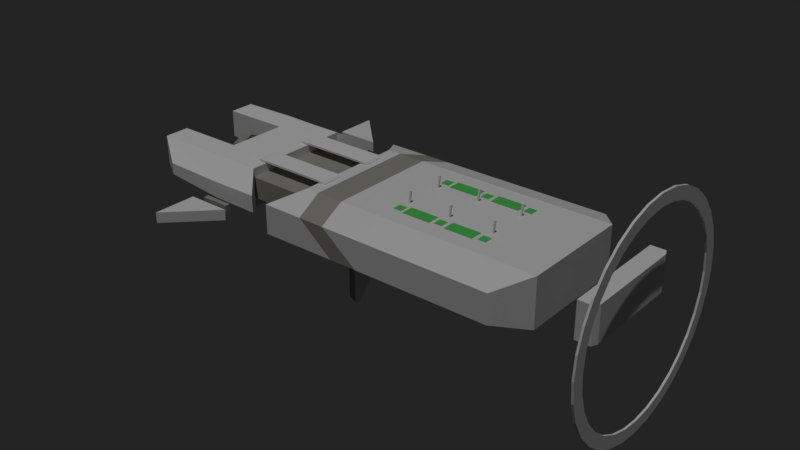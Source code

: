 # Source: ship_02.blend  (saved by Blender 2.80.75; exported with 4.5.12 LTS)
import bpy
from mathutils import Matrix  # noqa: F401  (used for matrix-valued properties, if any)

bpy.ops.wm.read_factory_settings(use_empty=True)
scene = bpy.context.scene
scene.name = 'Scene'

# ---- collections
col_collection_1 = bpy.data.collections.new('Collection 1'); scene.collection.children.link(col_collection_1)

# ---- materials (node trees are filled in below, after node groups)
mat_grass = bpy.data.materials.new('Grass')
mat_material_003 = bpy.data.materials.new('Material.003')
mat_material = bpy.data.materials.new('Material')
mat_material.alpha_threshold = 0.0
mat_material.roughness = 0.5
mat_material.line_color = (0.0, 0.0, 0.0, 1.0)
mat_material_001 = bpy.data.materials.new('Material.001')

# ---- material node trees
mat_grass.use_nodes = True; mat_grass.node_tree.nodes.clear()
_N = mat_grass.node_tree.nodes; _L = mat_grass.node_tree.links
n0 = _N.new('ShaderNodeOutputMaterial'); n0.name = 'Material Output'; n0.location = (300, 300)
n1 = _N.new('ShaderNodeBsdfPrincipled'); n1.name = 'Principled BSDF'; n1.location = (10, 300)
n1.distribution = 'GGX'
n1.subsurface_method = 'BURLEY'
n1.inputs[0].default_value = (0.09551, 0.5815, 0.1157, 1.0)
n1.inputs[3].default_value = 1.45
n1.inputs[27].default_value = (0.0, 0.0, 0.0, 1.0)
n1.inputs[28].default_value = 1.0
_L.new(n1.outputs[0], n0.inputs[0])
n0.is_active_output = True
mat_material_003.use_nodes = True; mat_material_003.node_tree.nodes.clear()
_N = mat_material_003.node_tree.nodes; _L = mat_material_003.node_tree.links
n0 = _N.new('ShaderNodeOutputMaterial'); n0.name = 'Material Output'; n0.location = (300, 300)
n1 = _N.new('ShaderNodeBsdfPrincipled'); n1.name = 'Principled BSDF'; n1.location = (10, 300)
n1.distribution = 'GGX'
n1.subsurface_method = 'BURLEY'
n1.inputs[0].default_value = (0.3506, 0.3361, 0.295, 1.0)
n1.inputs[3].default_value = 1.45
n1.inputs[27].default_value = (0.0, 0.0, 0.0, 1.0)
n1.inputs[28].default_value = 1.0
_L.new(n1.outputs[0], n0.inputs[0])
n0.is_active_output = True
mat_material_001.use_nodes = True; mat_material_001.node_tree.nodes.clear()
_N = mat_material_001.node_tree.nodes; _L = mat_material_001.node_tree.links
n0 = _N.new('ShaderNodeOutputMaterial'); n0.name = 'Material Output'; n0.location = (300, 300)
n1 = _N.new('ShaderNodeBsdfPrincipled'); n1.name = 'Principled BSDF'; n1.location = (10, 300)
n1.distribution = 'GGX'
n1.subsurface_method = 'BURLEY'
n1.inputs[3].default_value = 1.45
n1.inputs[27].default_value = (0.0, 0.0, 0.0, 1.0)
n1.inputs[28].default_value = 1.0
_L.new(n1.outputs[0], n0.inputs[0])
n0.is_active_output = True

# ---- world
world_world = bpy.data.worlds.new('World'); scene.world = world_world
world_world.color = (0.01739, 0.01739, 0.01739)
world_world.use_sun_shadow = False
world_world.sun_shadow_jitter_overblur = 0.0
world_world.cycles.sampling_method = 'MANUAL'

# ---- lights
light_sun = bpy.data.lights.new('Sun', 'SUN')
light_sun.transmission_factor = 0.0
light_sun.energy = 1.0
light_sun.shadow_soft_size = 0.125

# ---- meshes
me_cube = bpy.data.meshes.new('Cube')
me_cube.from_pydata([(1.141, 0.6891, 0.1618), (0.9808, 0.6891, 0.1645), (1.141, -0.6891, 0.1618), (0.9808, -0.6891, 0.1645), (0.9738, -0.6891, -0.4906), (1.134, -0.6891, -0.4958), (0.9738, 0.6891, -0.4906), (1.134, 0.6891, -0.4958), (1.065, 0.6891, 0.3649), (1.065, -0.6891, 0.3649), (-1.989, 0.6891, 0.3897), (-1.989, -0.6891, 0.3897), (-2.147, 0.6891, 0.1758), (-1.987, 0.6891, 0.1742), (-2.147, -0.6891, 0.1758), (-1.987, -0.6891, 0.1742), (-2.149, 0.6891, -0.4182), (-1.989, 0.6891, -0.4214), (-2.149, -0.6891, -0.4182), (-1.989, -0.6891, -0.4214)], [], [(7, 5, 2, 0), (2, 3, 9), (6, 4, 5, 7), (4, 6, 1, 3), (6, 7, 0, 1), (5, 4, 3, 2), (3, 1, 13, 15), (1, 0, 8), (0, 2, 9, 8), (13, 10, 12), (1, 8, 10, 13), (8, 9, 11, 10), (9, 3, 15, 11), (14, 15, 19, 18), (10, 11, 14, 12), (11, 15, 14), (17, 16, 18, 19), (15, 13, 17, 19), (13, 12, 16, 17), (12, 14, 18, 16)])
_uv = me_cube.uv_layers.new(name='UVMap')
_uv.uv.foreach_set('vector', [0.625, 0.5, 0.625, 0.75, 0.625, 0.75, 0.625, 0.5, 0.625, 0.75, 0.375, 0.75, 0.625, 0.75, 0.375, 0.5, 0.375, 0.75, 0.625, 0.75, 0.625, 0.5, 0.375, 0.75, 0.375, 0.5, 0.375, 0.5, 0.375, 0.75, 0.375, 0.5, 0.625, 0.5, 0.625, 0.5, 0.375, 0.5, 0.625, 0.75, 0.375, 0.75, 0.375, 0.75, 0.625, 0.75, 0.375, 0.75, 0.375, 0.5, 0.375, 0.5, 0.375, 0.75, 0.375, 0.5, 0.625, 0.5, 0.625, 0.5, 0.625, 0.5, 0.625, 0.75, 0.625, 0.75, 0.625, 0.5, 0.375, 0.5, 0.625, 0.5, 0.625, 0.5, 0.375, 0.5, 0.625, 0.5, 0.625, 0.5, 0.375, 0.5, 0.625, 0.5, 0.625, 0.75, 0.625, 0.75, 0.625, 0.5, 0.625, 0.75, 0.375, 0.75, 0.375, 0.75, 0.625, 0.75, 0.625, 0.75, 0.375, 0.75, 0.375, 0.75, 0.625, 0.75, 0.625, 0.5, 0.625, 0.75, 0.625, 0.75, 0.625, 0.5, 0.625, 0.75, 0.375, 0.75, 0.625, 0.75, 0.375, 0.5, 0.625, 0.5, 0.625, 0.75, 0.375, 0.75, 0.375, 0.75, 0.375, 0.5, 0.375, 0.5, 0.375, 0.75, 0.375, 0.5, 0.625, 0.5, 0.625, 0.5, 0.375, 0.5, 0.625, 0.5, 0.625, 0.75, 0.625, 0.75, 0.625, 0.5])
me_cube.use_remesh_preserve_volume = False
me_cube.use_remesh_preserve_attributes = False
me_cube.use_mirror_vertex_groups = False
me_cube.update()
me_cube_006 = bpy.data.meshes.new('Cube.006')
me_cube_006.from_pydata([(1.141, 0.6891, 0.1618), (0.9808, 0.6891, 0.1645), (1.141, -0.6891, 0.1618), (0.9808, -0.6891, 0.1645), (0.9738, -0.6891, -0.4906), (1.134, -0.6891, -0.4958), (0.9738, 0.6891, -0.4906), (1.134, 0.6891, -0.4958), (1.065, 0.6891, 0.3649), (1.065, -0.6891, 0.3649), (-1.989, 0.6891, 0.3897), (-1.989, -0.6891, 0.3897), (-2.147, 0.6891, 0.1758), (-1.987, 0.6891, 0.1742), (-2.147, -0.6891, 0.1758), (-1.987, -0.6891, 0.1742), (-2.149, 0.6891, -0.4182), (-1.989, 0.6891, -0.4214), (-2.149, -0.6891, -0.4182), (-1.989, -0.6891, -0.4214)], [], [(7, 5, 2, 0), (2, 3, 9), (6, 4, 5, 7), (4, 6, 1, 3), (6, 7, 0, 1), (5, 4, 3, 2), (3, 1, 13, 15), (1, 0, 8), (0, 2, 9, 8), (13, 10, 12), (1, 8, 10, 13), (8, 9, 11, 10), (9, 3, 15, 11), (14, 15, 19, 18), (10, 11, 14, 12), (11, 15, 14), (17, 16, 18, 19), (15, 13, 17, 19), (13, 12, 16, 17), (12, 14, 18, 16)])
_uv = me_cube_006.uv_layers.new(name='UVMap')
_uv.uv.foreach_set('vector', [0.625, 0.5, 0.625, 0.75, 0.625, 0.75, 0.625, 0.5, 0.625, 0.75, 0.375, 0.75, 0.625, 0.75, 0.375, 0.5, 0.375, 0.75, 0.625, 0.75, 0.625, 0.5, 0.375, 0.75, 0.375, 0.5, 0.375, 0.5, 0.375, 0.75, 0.375, 0.5, 0.625, 0.5, 0.625, 0.5, 0.375, 0.5, 0.625, 0.75, 0.375, 0.75, 0.375, 0.75, 0.625, 0.75, 0.375, 0.75, 0.375, 0.5, 0.375, 0.5, 0.375, 0.75, 0.375, 0.5, 0.625, 0.5, 0.625, 0.5, 0.625, 0.5, 0.625, 0.75, 0.625, 0.75, 0.625, 0.5, 0.375, 0.5, 0.625, 0.5, 0.625, 0.5, 0.375, 0.5, 0.625, 0.5, 0.625, 0.5, 0.375, 0.5, 0.625, 0.5, 0.625, 0.75, 0.625, 0.75, 0.625, 0.5, 0.625, 0.75, 0.375, 0.75, 0.375, 0.75, 0.625, 0.75, 0.625, 0.75, 0.375, 0.75, 0.375, 0.75, 0.625, 0.75, 0.625, 0.5, 0.625, 0.75, 0.625, 0.75, 0.625, 0.5, 0.625, 0.75, 0.375, 0.75, 0.625, 0.75, 0.375, 0.5, 0.625, 0.5, 0.625, 0.75, 0.375, 0.75, 0.375, 0.75, 0.375, 0.5, 0.375, 0.5, 0.375, 0.75, 0.375, 0.5, 0.625, 0.5, 0.625, 0.5, 0.375, 0.5, 0.625, 0.5, 0.625, 0.75, 0.625, 0.75, 0.625, 0.5])
me_cube_006.use_remesh_preserve_volume = False
me_cube_006.use_remesh_preserve_attributes = False
me_cube_006.use_mirror_vertex_groups = False
me_cube_006.update()
me_cube_008 = bpy.data.meshes.new('Cube.008')
me_cube_008.from_pydata([(-1.0, -1.0, -1.0), (-1.0, -1.0, 1.0), (-1.0, 1.0, -1.0), (-1.0, 1.0, 1.0), (1.0, -1.0, -1.0), (1.0, -1.0, 1.0), (1.0, 1.0, -1.0), (1.0, 1.0, 1.0)], [], [(0, 1, 3, 2), (2, 3, 7, 6), (6, 7, 5, 4), (4, 5, 1, 0), (2, 6, 4, 0), (7, 3, 1, 5)])
_uv = me_cube_008.uv_layers.new(name='UVMap')
_uv.uv.foreach_set('vector', [0.375, 0.0, 0.625, 0.0, 0.625, 0.25, 0.375, 0.25, 0.375, 0.25, 0.625, 0.25, 0.625, 0.5, 0.375, 0.5, 0.375, 0.5, 0.625, 0.5, 0.625, 0.75, 0.375, 0.75, 0.375, 0.75, 0.625, 0.75, 0.625, 1.0, 0.375, 1.0, 0.125, 0.5, 0.375, 0.5, 0.375, 0.75, 0.125, 0.75, 0.625, 0.5, 0.875, 0.5, 0.875, 0.75, 0.625, 0.75])
me_cube_008.materials.append(mat_grass)
me_cube_008.use_remesh_preserve_volume = False
me_cube_008.use_remesh_preserve_attributes = False
me_cube_008.use_mirror_vertex_groups = False
me_cube_008.update()
me_cube_010 = bpy.data.meshes.new('Cube.010')
me_cube_010.from_pydata([(-1.0, -1.0, -1.0), (-1.0, -1.0, 1.0), (-1.0, 1.0, -1.0), (-1.0, 1.0, 1.0), (1.0, -1.0, -1.0), (1.0, -1.0, 1.0), (1.0, 1.0, -1.0), (1.0, 1.0, 1.0)], [], [(0, 1, 3, 2), (2, 3, 7, 6), (6, 7, 5, 4), (4, 5, 1, 0), (2, 6, 4, 0), (7, 3, 1, 5)])
_uv = me_cube_010.uv_layers.new(name='UVMap')
_uv.uv.foreach_set('vector', [0.375, 0.0, 0.625, 0.0, 0.625, 0.25, 0.375, 0.25, 0.375, 0.25, 0.625, 0.25, 0.625, 0.5, 0.375, 0.5, 0.375, 0.5, 0.625, 0.5, 0.625, 0.75, 0.375, 0.75, 0.375, 0.75, 0.625, 0.75, 0.625, 1.0, 0.375, 1.0, 0.125, 0.5, 0.375, 0.5, 0.375, 0.75, 0.125, 0.75, 0.625, 0.5, 0.875, 0.5, 0.875, 0.75, 0.625, 0.75])
me_cube_010.materials.append(mat_grass)
me_cube_010.use_remesh_preserve_volume = False
me_cube_010.use_remesh_preserve_attributes = False
me_cube_010.use_mirror_vertex_groups = False
me_cube_010.update()
me_cube_012 = bpy.data.meshes.new('Cube.012')
me_cube_012.from_pydata([(-1.0, -1.0, -1.0), (-1.0, -1.0, 1.0), (-1.0, 1.0, -1.0), (-1.0, 1.0, 1.0), (1.0, -1.0, -1.0), (1.0, -1.0, 1.0), (1.0, 1.0, -1.0), (1.0, 1.0, 1.0)], [], [(0, 1, 3, 2), (2, 3, 7, 6), (6, 7, 5, 4), (4, 5, 1, 0), (2, 6, 4, 0), (7, 3, 1, 5)])
_uv = me_cube_012.uv_layers.new(name='UVMap')
_uv.uv.foreach_set('vector', [0.375, 0.0, 0.625, 0.0, 0.625, 0.25, 0.375, 0.25, 0.375, 0.25, 0.625, 0.25, 0.625, 0.5, 0.375, 0.5, 0.375, 0.5, 0.625, 0.5, 0.625, 0.75, 0.375, 0.75, 0.375, 0.75, 0.625, 0.75, 0.625, 1.0, 0.375, 1.0, 0.125, 0.5, 0.375, 0.5, 0.375, 0.75, 0.125, 0.75, 0.625, 0.5, 0.875, 0.5, 0.875, 0.75, 0.625, 0.75])
me_cube_012.materials.append(mat_grass)
me_cube_012.use_remesh_preserve_volume = False
me_cube_012.use_remesh_preserve_attributes = False
me_cube_012.use_mirror_vertex_groups = False
me_cube_012.update()
me_cube_013 = bpy.data.meshes.new('Cube.013')
me_cube_013.from_pydata([(-1.0, -1.0, -1.0), (-1.0, -1.0, 1.0), (-1.0, 1.0, -1.0), (-1.0, 1.0, 1.0), (1.0, -1.0, -1.0), (1.0, -1.0, 1.0), (1.0, 1.0, -1.0), (1.0, 1.0, 1.0)], [], [(0, 1, 3, 2), (2, 3, 7, 6), (6, 7, 5, 4), (4, 5, 1, 0), (2, 6, 4, 0), (7, 3, 1, 5)])
_uv = me_cube_013.uv_layers.new(name='UVMap')
_uv.uv.foreach_set('vector', [0.375, 0.0, 0.625, 0.0, 0.625, 0.25, 0.375, 0.25, 0.375, 0.25, 0.625, 0.25, 0.625, 0.5, 0.375, 0.5, 0.375, 0.5, 0.625, 0.5, 0.625, 0.75, 0.375, 0.75, 0.375, 0.75, 0.625, 0.75, 0.625, 1.0, 0.375, 1.0, 0.125, 0.5, 0.375, 0.5, 0.375, 0.75, 0.125, 0.75, 0.625, 0.5, 0.875, 0.5, 0.875, 0.75, 0.625, 0.75])
me_cube_013.materials.append(mat_grass)
me_cube_013.use_remesh_preserve_volume = False
me_cube_013.use_remesh_preserve_attributes = False
me_cube_013.use_mirror_vertex_groups = False
me_cube_013.update()
me_cube_014 = bpy.data.meshes.new('Cube.014')
me_cube_014.from_pydata([(-1.0, -1.0, -1.0), (-1.0, -1.0, 1.0), (-1.0, 1.0, -1.0), (-1.0, 1.0, 1.0), (1.0, -1.0, -1.0), (1.0, -1.0, 1.0), (1.0, 1.0, -1.0), (1.0, 1.0, 1.0)], [], [(0, 1, 3, 2), (2, 3, 7, 6), (6, 7, 5, 4), (4, 5, 1, 0), (2, 6, 4, 0), (7, 3, 1, 5)])
_uv = me_cube_014.uv_layers.new(name='UVMap')
_uv.uv.foreach_set('vector', [0.375, 0.0, 0.625, 0.0, 0.625, 0.25, 0.375, 0.25, 0.375, 0.25, 0.625, 0.25, 0.625, 0.5, 0.375, 0.5, 0.375, 0.5, 0.625, 0.5, 0.625, 0.75, 0.375, 0.75, 0.375, 0.75, 0.625, 0.75, 0.625, 1.0, 0.375, 1.0, 0.125, 0.5, 0.375, 0.5, 0.375, 0.75, 0.125, 0.75, 0.625, 0.5, 0.875, 0.5, 0.875, 0.75, 0.625, 0.75])
me_cube_014.materials.append(mat_grass)
me_cube_014.use_remesh_preserve_volume = False
me_cube_014.use_remesh_preserve_attributes = False
me_cube_014.use_mirror_vertex_groups = False
me_cube_014.update()
me_cube_015 = bpy.data.meshes.new('Cube.015')
me_cube_015.from_pydata([(-1.0, -1.0, -1.0), (0.8592, -1.153, 0.9671), (-1.0, 1.0, -1.0), (0.8592, 1.153, 0.9671), (1.0, -1.0, -1.0), (3.51, -1.153, 0.9591), (1.0, 1.0, -1.0), (3.51, 1.153, 0.9591), (0.7565, -1.139, 0.7902), (0.7565, 1.139, 0.7902), (3.376, 1.139, 0.7823), (3.376, -1.139, 0.7823)], [], [(8, 1, 3, 9), (9, 3, 7, 10), (10, 7, 5, 11), (11, 5, 1, 8), (2, 6, 4, 0), (7, 3, 1, 5), (4, 11, 8, 0), (6, 10, 11, 4), (2, 9, 10, 6), (0, 8, 9, 2)])
_uv = me_cube_015.uv_layers.new(name='UVMap')
_uv.uv.foreach_set('vector', [0.5, 0.0, 0.625, 0.0, 0.625, 0.25, 0.5, 0.25, 0.5, 0.25, 0.625, 0.25, 0.625, 0.5, 0.5, 0.5, 0.5, 0.5, 0.625, 0.5, 0.625, 0.75, 0.5, 0.75, 0.5, 0.75, 0.625, 0.75, 0.625, 1.0, 0.5, 1.0, 0.125, 0.5, 0.375, 0.5, 0.375, 0.75, 0.125, 0.75, 0.625, 0.5, 0.875, 0.5, 0.875, 0.75, 0.625, 0.75, 0.375, 0.75, 0.5, 0.75, 0.5, 1.0, 0.375, 1.0, 0.375, 0.5, 0.5, 0.5, 0.5, 0.75, 0.375, 0.75, 0.375, 0.25, 0.5, 0.25, 0.5, 0.5, 0.375, 0.5, 0.375, 0.0, 0.5, 0.0, 0.5, 0.25, 0.375, 0.25])
me_cube_015.use_remesh_preserve_volume = False
me_cube_015.use_remesh_preserve_attributes = False
me_cube_015.use_mirror_vertex_groups = False
me_cube_015.update()
me_cube_016 = bpy.data.meshes.new('Cube.016')
me_cube_016.from_pydata([(-1.0, -1.0, -1.0), (0.8592, -1.153, 0.9671), (-1.0, 1.0, -1.0), (0.8592, 1.153, 0.9671), (1.0, -1.0, -1.0), (3.51, -1.153, 0.9591), (1.0, 1.0, -1.0), (3.51, 1.153, 0.9591), (0.7565, -1.139, 0.7902), (0.7565, 1.139, 0.7902), (3.376, 1.139, 0.7823), (3.376, -1.139, 0.7823), (-1.0, 59.56, -1.0), (0.8592, 59.72, 0.9671), (-1.0, 57.56, -1.0), (0.8592, 57.41, 0.9671), (1.0, 59.56, -1.0), (3.51, 59.72, 0.9591), (1.0, 57.56, -1.0), (3.51, 57.41, 0.9591), (0.7565, 59.7, 0.7902), (0.7565, 57.42, 0.7902), (3.376, 57.42, 0.7823), (3.376, 59.7, 0.7823)], [], [(8, 1, 3, 9), (9, 3, 7, 10), (10, 7, 5, 11), (11, 5, 1, 8), (2, 6, 4, 0), (7, 3, 1, 5), (4, 11, 8, 0), (6, 10, 11, 4), (2, 9, 10, 6), (0, 8, 9, 2), (20, 21, 15, 13), (21, 22, 19, 15), (22, 23, 17, 19), (23, 20, 13, 17), (14, 12, 16, 18), (19, 17, 13, 15), (16, 12, 20, 23), (18, 16, 23, 22), (14, 18, 22, 21), (12, 14, 21, 20)])
_uv = me_cube_016.uv_layers.new(name='UVMap')
_uv.uv.foreach_set('vector', [0.5, 0.0, 0.625, 0.0, 0.625, 0.25, 0.5, 0.25, 0.5, 0.25, 0.625, 0.25, 0.625, 0.5, 0.5, 0.5, 0.5, 0.5, 0.625, 0.5, 0.625, 0.75, 0.5, 0.75, 0.5, 0.75, 0.625, 0.75, 0.625, 1.0, 0.5, 1.0, 0.125, 0.5, 0.375, 0.5, 0.375, 0.75, 0.125, 0.75, 0.625, 0.5, 0.875, 0.5, 0.875, 0.75, 0.625, 0.75, 0.375, 0.75, 0.5, 0.75, 0.5, 1.0, 0.375, 1.0, 0.375, 0.5, 0.5, 0.5, 0.5, 0.75, 0.375, 0.75, 0.375, 0.25, 0.5, 0.25, 0.5, 0.5, 0.375, 0.5, 0.375, 0.0, 0.5, 0.0, 0.5, 0.25, 0.375, 0.25, 0.5, 0.0, 0.5, 0.25, 0.625, 0.25, 0.625, 0.0, 0.5, 0.25, 0.5, 0.5, 0.625, 0.5, 0.625, 0.25, 0.5, 0.5, 0.5, 0.75, 0.625, 0.75, 0.625, 0.5, 0.5, 0.75, 0.5, 1.0, 0.625, 1.0, 0.625, 0.75, 0.125, 0.5, 0.125, 0.75, 0.375, 0.75, 0.375, 0.5, 0.625, 0.5, 0.625, 0.75, 0.875, 0.75, 0.875, 0.5, 0.375, 0.75, 0.375, 1.0, 0.5, 1.0, 0.5, 0.75, 0.375, 0.5, 0.375, 0.75, 0.5, 0.75, 0.5, 0.5, 0.375, 0.25, 0.375, 0.5, 0.5, 0.5, 0.5, 0.25, 0.375, 0.0, 0.375, 0.25, 0.5, 0.25, 0.5, 0.0])
me_cube_016.use_remesh_preserve_volume = False
me_cube_016.use_remesh_preserve_attributes = False
me_cube_016.use_mirror_vertex_groups = False
me_cube_016.update()
me_cube_017 = bpy.data.meshes.new('Cube.017')
me_cube_017.from_pydata([(-1.0, -1.0, -1.0), (0.8592, -1.153, 0.9671), (-1.0, 1.0, -1.0), (0.8592, 1.153, 0.9671), (1.0, -1.0, -1.0), (3.51, -1.153, 0.9591), (1.0, 1.0, -1.0), (3.51, 1.153, 0.9591), (0.7565, -1.139, 0.7902), (0.7565, 1.139, 0.7902), (3.376, 1.139, 0.7823), (3.376, -1.139, 0.7823)], [], [(8, 1, 3, 9), (9, 3, 7, 10), (10, 7, 5, 11), (11, 5, 1, 8), (2, 6, 4, 0), (7, 3, 1, 5), (4, 11, 8, 0), (6, 10, 11, 4), (2, 9, 10, 6), (0, 8, 9, 2)])
_uv = me_cube_017.uv_layers.new(name='UVMap')
_uv.uv.foreach_set('vector', [0.5, 0.0, 0.625, 0.0, 0.625, 0.25, 0.5, 0.25, 0.5, 0.25, 0.625, 0.25, 0.625, 0.5, 0.5, 0.5, 0.5, 0.5, 0.625, 0.5, 0.625, 0.75, 0.5, 0.75, 0.5, 0.75, 0.625, 0.75, 0.625, 1.0, 0.5, 1.0, 0.125, 0.5, 0.375, 0.5, 0.375, 0.75, 0.125, 0.75, 0.625, 0.5, 0.875, 0.5, 0.875, 0.75, 0.625, 0.75, 0.375, 0.75, 0.5, 0.75, 0.5, 1.0, 0.375, 1.0, 0.375, 0.5, 0.5, 0.5, 0.5, 0.75, 0.375, 0.75, 0.375, 0.25, 0.5, 0.25, 0.5, 0.5, 0.375, 0.5, 0.375, 0.0, 0.5, 0.0, 0.5, 0.25, 0.375, 0.25])
me_cube_017.use_remesh_preserve_volume = False
me_cube_017.use_remesh_preserve_attributes = False
me_cube_017.use_mirror_vertex_groups = False
me_cube_017.update()
me_cube_004 = bpy.data.meshes.new('Cube.004')
me_cube_004.from_pydata([(-0.6194, -1.0, -1.0), (-0.6194, -1.0, 1.0), (-0.6194, 1.0, -1.0), (-0.6194, 1.0, 1.0), (1.0, -1.0, -1.0), (1.0, -1.0, 1.0), (1.0, 1.0, -1.0), (1.0, 1.0, 1.0)], [], [(0, 1, 3, 2), (2, 3, 7, 6), (6, 7, 5, 4), (4, 5, 1, 0), (2, 6, 4, 0), (7, 3, 1, 5)])
me_cube_004.materials.append(mat_material_003)
me_cube_004.use_remesh_preserve_volume = False
me_cube_004.use_remesh_preserve_attributes = False
me_cube_004.use_mirror_vertex_groups = False
me_cube_004.update()
me_cube_003 = bpy.data.meshes.new('Cube.003')
me_cube_003.from_pydata([(0.2157, -0.04274, -1.681), (0.2157, -0.1365, 0.003288), (0.2157, 0.04274, -1.681), (0.2157, 0.1365, 0.003288), (2.208, -0.1899, -0.1712), (2.303, -0.1899, 0.003288), (2.208, 0.1901, -0.1712), (2.303, 0.1901, 0.003288), (0.2695, 0.1365, -1.661), (0.2695, 0.1365, 0.003288), (0.2695, -0.1365, -1.661), (0.2695, -0.1365, 0.003288), (4.147, -0.2168, 0.05477), (4.147, 0.2174, 0.05477), (4.147, -0.2168, 0.1015), (4.147, 0.2174, 0.1015), (2.303, 0.2174, 0.1015), (2.303, -0.2168, 0.1015), (2.303, 0.2174, 0.05477), (2.303, -0.2168, 0.05477), (0.6637, 0.1325, 0.003288), (0.725, -0.1323, -0.4356), (0.725, 0.1325, -0.4356), (0.6637, -0.1323, 0.003288), (1.557, 0.1623, 0.003288), (1.626, -0.1621, -0.1737), (1.626, 0.1623, -0.1737), (1.557, -0.1621, 0.003288), (1.099, 0.1454, -0.2453), (1.002, -0.1436, 0.003288), (1.002, 0.1438, 0.003288), (1.099, -0.142, -0.2453), (0.1348, -0.563, 0.003288), (0.1348, 0.5623, 0.003288), (2.303, -0.6276, 0.003288), (2.303, 0.6281, 0.003288), (0.2695, 0.5623, 0.003288), (0.2695, -0.563, 0.003288), (0.6637, 0.2373, 0.003288), (0.6637, -0.2367, 0.003288), (1.557, 0.2575, 0.003288), (1.557, -0.2569, 0.003288), (1.002, -0.2569, 0.003288), (1.002, 0.2574, 0.003288), (0.1348, -0.563, 0.1015), (0.1348, 0.5623, 0.1015), (2.303, -0.6276, 0.1015), (2.303, 0.6281, 0.1015), (0.2695, 0.5623, 0.1015), (0.2695, -0.563, 0.1015), (0.6637, 0.2373, 0.1015), (0.6637, -0.2367, 0.1015), (1.557, 0.2575, 0.1015), (1.557, -0.2569, 0.1015), (1.002, -0.2569, 0.1015), (1.002, 0.2574, 0.1015), (1.909, 0.1754, 0.003288), (1.946, -0.1753, -0.1725), (1.946, 0.1754, -0.1725), (1.909, -0.1753, 0.003288), (1.909, 0.5965, 0.003288), (1.909, -0.5959, 0.003288), (1.909, 0.5965, 0.1015), (1.909, -0.5959, 0.1015), (0.3275, 0.136, -1.51), (0.3197, -0.1359, 0.003288), (0.3197, 0.136, 0.003288), (0.3275, -0.1359, -1.51), (0.3197, -0.2452, 0.003288), (0.3197, 0.2446, 0.003288), (0.3197, -0.2452, 0.1015), (0.3197, 0.2446, 0.1015), (0.2157, -0.09351, -0.4394), (0.2157, 0.09351, -0.4394), (2.259, 0.1901, -0.07667), (2.259, -0.1899, -0.07667), (0.2695, -0.1365, -0.4394), (0.2695, 0.1365, -0.4394), (1.589, -0.1621, -0.07782), (1.589, 0.1623, -0.07782), (1.046, 0.1445, -0.1106), (1.046, -0.1429, -0.1106), (1.926, -0.1753, -0.07728), (1.926, 0.1754, -0.07728), (0.3233, 0.136, -0.4392), (0.3233, -0.1359, -0.4392), (0.2157, 0.08564, -0.6562), (0.2695, -0.1365, -0.6562), (0.2695, 0.1365, -0.6562), (0.324, 0.136, -0.6561), (0.324, -0.1359, -0.6561), (0.2157, -0.08564, -0.6562), (0.6417, -0.1331, -0.6566), (0.6417, 0.1332, -0.6566), (0.6652, 0.133, -0.5912), (0.6652, -0.1329, -0.5912), (0.2157, 0.08786, -0.5911), (0.2157, -0.08786, -0.5911), (0.2695, -0.1365, -0.5911), (0.3238, 0.136, -0.591), (0.3238, -0.1359, -0.591), (0.2695, 0.1365, -0.5911), (0.6871, -0.1327, -0.5341), (0.3236, -0.1359, -0.5353), (0.2157, 0.08993, -0.5354), (0.3236, 0.136, -0.5353), (0.2695, 0.1365, -0.5354), (0.6871, 0.1328, -0.5341), (0.2695, -0.1365, -0.5354), (0.2157, -0.08993, -0.5354), (0.08796, -0.02027, -1.611), (0.08796, -0.06473, -0.2063), (0.08796, 0.02027, -1.611), (0.08796, 0.06473, -0.2063), (0.08796, -0.04435, -0.4394), (0.08796, 0.04435, -0.4394), (0.08796, 0.04062, -0.6562), (0.08796, -0.04062, -0.6562), (0.08796, 0.04167, -0.5911), (0.08796, -0.04167, -0.5911), (0.08796, 0.04266, -0.5354), (0.08796, -0.04266, -0.5354)], [], [(96, 86, 116, 118), (83, 56, 7, 74), (74, 7, 5, 75), (76, 11, 1, 72), (58, 6, 4, 57), (65, 23, 39, 68), (29, 27, 41, 42), (2, 8, 10, 0), (85, 65, 11, 76), (73, 3, 9, 77), (12, 13, 15, 14), (17, 19, 12, 14), (46, 34, 19, 17), (18, 16, 15, 13), (35, 47, 16, 18), (34, 35, 18, 19), (81, 29, 23, 21), (5, 7, 35, 34), (107, 22, 21, 102), (84, 66, 20, 22), (23, 29, 42, 39), (82, 59, 27, 78), (28, 26, 25, 31), (80, 30, 24, 79), (22, 20, 30, 80), (22, 28, 31, 21), (1, 11, 37, 32), (78, 27, 29, 81), (69, 36, 48, 71), (33, 32, 44, 45), (40, 43, 55, 52), (32, 37, 49, 44), (42, 41, 53, 54), (66, 9, 36, 69), (56, 24, 40, 60), (3, 1, 32, 33), (59, 5, 34, 61), (30, 20, 38, 43), (24, 30, 43, 40), (9, 3, 33, 36), (48, 45, 44, 49), (71, 48, 49, 70), (55, 50, 51, 54), (62, 52, 53, 63), (52, 55, 54, 53), (43, 38, 50, 55), (36, 33, 45, 48), (61, 34, 46, 63), (60, 40, 52, 62), (39, 42, 54, 51), (68, 39, 51, 70), (47, 46, 17, 16), (35, 60, 62, 47), (41, 61, 63, 53), (47, 62, 63, 46), (27, 59, 61, 41), (7, 56, 60, 35), (75, 5, 59, 82), (26, 58, 57, 25), (79, 24, 56, 83), (37, 68, 70, 49), (50, 71, 70, 51), (20, 66, 69, 38), (38, 69, 71, 50), (77, 9, 66, 84), (8, 64, 67, 10), (21, 23, 65, 85), (11, 65, 68, 37), (16, 17, 14, 15), (19, 18, 13, 12), (92, 90, 67), (106, 77, 84, 105), (26, 79, 83, 58), (4, 75, 82, 57), (25, 78, 81, 31), (22, 80, 28), (28, 80, 79, 26), (57, 82, 78, 25), (107, 105, 84, 22), (31, 81, 21), (104, 73, 77, 106), (103, 85, 76, 108), (108, 76, 72, 109), (6, 74, 75, 4), (58, 83, 74, 6), (1, 3, 113, 111), (0, 91, 117, 110), (10, 87, 91, 0), (67, 90, 87, 10), (2, 86, 88, 8), (8, 88, 89, 64), (109, 72, 114, 121), (87, 98, 97, 91), (86, 96, 101, 88), (102, 103, 100, 95), (64, 89, 93), (90, 100, 98, 87), (95, 100, 90, 92), (64, 93, 92, 67), (93, 89, 99, 94), (88, 101, 99, 89), (93, 94, 95, 92), (21, 85, 103, 102), (97, 109, 121, 119), (98, 108, 109, 97), (100, 103, 108, 98), (96, 104, 106, 101), (94, 99, 105, 107), (101, 106, 105, 99), (94, 107, 102, 95), (114, 111, 113, 115), (121, 114, 115, 120), (110, 117, 116, 112), (117, 119, 118, 116), (119, 121, 120, 118), (86, 2, 112, 116), (3, 73, 115, 113), (73, 104, 120, 115), (104, 96, 118, 120), (2, 0, 110, 112), (91, 97, 119, 117), (72, 1, 111, 114)])
me_cube_003.polygons.foreach_set('material_index', [1, 0, 0, 0, 0, 0, 0, 0, 0, 0, 0, 0, 0, 0, 0, 0, 0, 0, 1, 0, 0, 0, 0, 0, 0, 0, 0, 0, 0, 0, 0, 0, 0, 0, 0, 0, 0, 0, 0, 0, 0, 0, 0, 0, 0, 0, 0, 0, 0, 0, 0, 0, 0, 0, 0, 0, 0, 0, 0, 0, 0, 0, 0, 0, 0, 0, 0, 0, 0, 0, 0, 1, 0, 0, 0, 0, 0, 0, 1, 0, 1, 1, 1, 0, 0, 1, 1, 0, 0, 0, 0, 1, 1, 1, 0, 0, 1, 1, 0, 1, 1, 1, 1, 1, 0, 0, 0, 0, 0, 0, 1, 1, 1, 1, 1, 1, 1, 1, 1, 1, 1, 1])
me_cube_003.materials.append(mat_material)
me_cube_003.materials.append(mat_material_003)
me_cube_003.use_remesh_preserve_volume = False
me_cube_003.use_remesh_preserve_attributes = False
me_cube_003.use_mirror_vertex_groups = False
me_cube_003.update()
me_circle_001 = bpy.data.meshes.new('Circle.001')
me_circle_001.from_pydata([(0.0, 1.0, 0.0), (-0.7071, 0.7071, 0.0), (-1.0, -4.371e-08, 0.0), (-0.7071, -0.7071, 0.0), (8.742e-08, -1.0, 0.0), (0.7071, -0.7071, 0.0), (1.0, 1.192e-08, 0.0), (0.7071, 0.7071, 0.0), (7.687e-09, 0.781, -0.6868), (-0.5523, 0.5523, -0.6868), (-0.781, -3.251e-08, -0.6868), (-0.5523, -0.5523, -0.6868), (7.597e-08, -0.781, -0.6868), (0.5523, -0.5523, -0.6868), (0.781, 1.095e-08, -0.6868), (0.5523, 0.5523, -0.6868)], [], [(1, 2, 3, 4, 5, 6, 7, 0), (9, 8, 15, 14, 13, 12, 11, 10), (7, 15, 8, 0), (5, 13, 14, 6), (3, 11, 12, 4), (1, 9, 10, 2), (6, 14, 15, 7), (4, 12, 13, 5), (2, 10, 11, 3), (0, 8, 9, 1)])
me_circle_001.materials.append(mat_material_003)
me_circle_001.use_remesh_preserve_volume = False
me_circle_001.use_remesh_preserve_attributes = False
me_circle_001.use_mirror_vertex_groups = False
me_circle_001.update()
me_cube_002 = bpy.data.meshes.new('Cube.002')
me_cube_002.from_pydata([(-0.2893, -0.6465, -0.18), (-0.2893, -0.6465, 0.8285), (0.3169, -0.6465, 0.1056), (0.3169, -0.6465, 0.8242), (-0.2893, 0.0, -0.18), (-0.2893, 0.0, 0.8285), (-0.3905, -0.907, 0.04468), (-0.3905, -0.907, 0.4878), (0.1482, -0.907, 0.2139), (0.1482, -0.907, 0.5168), (-0.2893, -0.3513, -0.18), (0.3169, -0.351, 0.8242), (-0.2893, -0.3513, 0.8285), (0.3169, -0.351, 0.1056), (-0.01975, -0.6465, -0.1582), (-0.01975, -0.6465, 0.8276), (-0.01975, 0.0, 0.8276), (-0.01975, 0.0, -0.1582), (-0.1509, -0.907, 0.05856), (-0.1509, -0.907, 0.477), (-0.01975, -0.351, 0.8276), (-0.01975, -0.351, -0.1582)], [], [(13, 11, 3, 2), (15, 1, 7, 19), (21, 13, 2, 14), (20, 12, 1, 15), (10, 12, 5, 4), (18, 19, 7, 6), (2, 3, 9, 8), (1, 0, 6, 7), (14, 2, 8, 18), (0, 1, 12, 10), (16, 5, 12, 20), (21, 20, 11, 13), (4, 17, 21, 10), (20, 21, 17, 16), (0, 14, 18, 6), (8, 9, 19, 18), (11, 20, 15, 3), (10, 21, 14, 0), (3, 15, 19, 9)])
me_cube_002.use_remesh_preserve_volume = False
me_cube_002.use_remesh_preserve_attributes = False
me_cube_002.use_mirror_vertex_groups = False
me_cube_002.update()
me_circle = bpy.data.meshes.new('Circle')
me_circle.from_pydata([(0.0, 1.0, 0.0), (-0.1951, 0.9808, 0.0), (-0.3827, 0.9239, 0.0), (-0.5556, 0.8315, 0.0), (-0.7071, 0.7071, 0.0), (-0.8315, 0.5556, 0.0), (-0.9239, 0.3827, 0.0), (-0.9808, 0.1951, 0.0), (-1.0, 7.55e-08, 0.0), (-0.9808, -0.1951, 0.0), (-0.9239, -0.3827, 0.0), (-0.8315, -0.5556, 0.0), (-0.7071, -0.7071, 0.0), (-0.5556, -0.8315, 0.0), (-0.3827, -0.9239, 0.0), (-0.1951, -0.9808, 0.0), (3.258e-07, -1.0, 0.0), (0.1951, -0.9808, 0.0), (0.3827, -0.9239, 0.0), (0.5556, -0.8315, 0.0), (0.7071, -0.7071, 0.0), (0.8315, -0.5556, 0.0), (0.9239, -0.3827, 0.0), (0.9808, -0.1951, 0.0), (1.0, 9.656e-07, 0.0), (0.9808, 0.1951, 0.0), (0.9239, 0.3827, 0.0), (0.8315, 0.5556, 0.0), (0.7071, 0.7071, 0.0), (0.5556, 0.8315, 0.0), (0.3827, 0.9239, 0.0), (0.1951, 0.9808, 0.0), (-1.578e-08, 0.8886, -6.872e-15), (-0.1734, 0.8716, -8.08e-15), (-0.3401, 0.821, -8.978e-15), (-0.4937, 0.7389, -9.531e-15), (-0.6284, 0.6284, -9.718e-15), (-0.7389, 0.4937, -9.531e-15), (-0.821, 0.3401, -8.978e-15), (-0.8716, 0.1734, -8.08e-15), (-0.8886, 9.474e-08, -6.872e-15), (-0.8716, -0.1734, -5.399e-15), (-0.821, -0.3401, -3.719e-15), (-0.7389, -0.4937, -1.896e-15), (-0.6284, -0.6284, 2.786e-21), (-0.4937, -0.7389, 1.896e-15), (-0.3401, -0.821, 3.719e-15), (-0.1734, -0.8716, 5.399e-15), (2.738e-07, -0.8886, 6.872e-15), (0.1734, -0.8716, 8.08e-15), (0.3401, -0.821, 8.978e-15), (0.4937, -0.7389, 9.531e-15), (0.6284, -0.6284, 9.718e-15), (0.7389, -0.4937, 9.531e-15), (0.821, -0.3401, 8.978e-15), (0.8716, -0.1734, 8.08e-15), (0.8886, 8.857e-07, 6.872e-15), (0.8716, 0.1734, 5.399e-15), (0.821, 0.3401, 3.719e-15), (0.7389, 0.4937, 1.896e-15), (0.6284, 0.6284, -9.388e-21), (0.4937, 0.7389, -1.896e-15), (0.3401, 0.821, -3.719e-15), (0.1734, 0.8716, -5.399e-15), (-2.142e-09, 1.0, 0.049), (-0.1951, 0.9808, 0.049), (-0.3827, 0.9239, 0.049), (-0.5556, 0.8315, 0.049), (-0.7071, 0.7071, 0.049), (-0.8315, 0.5556, 0.049), (-0.9239, 0.3827, 0.049), (-0.9808, 0.1951, 0.049), (-1.0, 7.764e-08, 0.049), (-0.9808, -0.1951, 0.049), (-0.9239, -0.3827, 0.049), (-0.8315, -0.5556, 0.049), (-0.7071, -0.7071, 0.049), (-0.5556, -0.8315, 0.049), (-0.3827, -0.9239, 0.049), (-0.1951, -0.9808, 0.049), (3.237e-07, -1.0, 0.049), (0.1951, -0.9808, 0.049), (0.3827, -0.9239, 0.049), (0.5556, -0.8315, 0.049), (0.7071, -0.7071, 0.049), (0.8315, -0.5556, 0.049), (0.9239, -0.3827, 0.049), (0.9808, -0.1951, 0.049), (1.0, 9.677e-07, 0.049), (0.9808, 0.1951, 0.049), (0.9239, 0.3827, 0.049), (0.8315, 0.5556, 0.049), (0.7071, 0.7071, 0.049), (0.5556, 0.8315, 0.049), (0.3827, 0.9239, 0.049), (0.1951, 0.9808, 0.049), (-1.792e-08, 0.8886, 0.049), (-0.1734, 0.8716, 0.049), (-0.3401, 0.821, 0.049), (-0.4937, 0.7389, 0.049), (-0.6284, 0.6284, 0.049), (-0.7389, 0.4937, 0.049), (-0.821, 0.3401, 0.049), (-0.8716, 0.1734, 0.049), (-0.8886, 9.688e-08, 0.049), (-0.8716, -0.1734, 0.049), (-0.821, -0.3401, 0.049), (-0.7389, -0.4937, 0.049), (-0.6284, -0.6284, 0.049), (-0.4937, -0.7389, 0.049), (-0.3401, -0.821, 0.049), (-0.1734, -0.8716, 0.049), (2.716e-07, -0.8886, 0.049), (0.1734, -0.8716, 0.049), (0.3401, -0.821, 0.049), (0.4937, -0.7389, 0.049), (0.6284, -0.6284, 0.049), (0.7389, -0.4937, 0.049), (0.821, -0.3401, 0.049), (0.8716, -0.1734, 0.049), (0.8886, 8.879e-07, 0.049), (0.8716, 0.1734, 0.049), (0.821, 0.3401, 0.049), (0.7389, 0.4937, 0.049), (0.6284, 0.6284, 0.049), (0.4937, 0.7389, 0.049), (0.3401, 0.821, 0.049), (0.1734, 0.8716, 0.049)], [], [(24, 23, 55, 56), (11, 10, 42, 43), (25, 24, 56, 57), (12, 11, 43, 44), (26, 25, 57, 58), (13, 12, 44, 45), (27, 26, 58, 59), (14, 13, 45, 46), (1, 0, 32, 33), (28, 27, 59, 60), (15, 14, 46, 47), (2, 1, 33, 34), (29, 28, 60, 61), (16, 15, 47, 48), (3, 2, 34, 35), (30, 29, 61, 62), (17, 16, 48, 49), (4, 3, 35, 36), (31, 30, 62, 63), (18, 17, 49, 50), (5, 4, 36, 37), (0, 31, 63, 32), (19, 18, 50, 51), (6, 5, 37, 38), (20, 19, 51, 52), (7, 6, 38, 39), (21, 20, 52, 53), (8, 7, 39, 40), (22, 21, 53, 54), (9, 8, 40, 41), (23, 22, 54, 55), (10, 9, 41, 42), (88, 120, 119, 87), (75, 107, 106, 74), (89, 121, 120, 88), (76, 108, 107, 75), (90, 122, 121, 89), (77, 109, 108, 76), (91, 123, 122, 90), (78, 110, 109, 77), (65, 97, 96, 64), (92, 124, 123, 91), (79, 111, 110, 78), (66, 98, 97, 65), (93, 125, 124, 92), (80, 112, 111, 79), (67, 99, 98, 66), (94, 126, 125, 93), (81, 113, 112, 80), (68, 100, 99, 67), (95, 127, 126, 94), (82, 114, 113, 81), (69, 101, 100, 68), (64, 96, 127, 95), (83, 115, 114, 82), (70, 102, 101, 69), (84, 116, 115, 83), (71, 103, 102, 70), (85, 117, 116, 84), (72, 104, 103, 71), (86, 118, 117, 85), (73, 105, 104, 72), (87, 119, 118, 86), (74, 106, 105, 73), (17, 81, 80, 16), (43, 107, 108, 44), (18, 82, 81, 17), (44, 108, 109, 45), (19, 83, 82, 18), (45, 109, 110, 46), (20, 84, 83, 19), (46, 110, 111, 47), (21, 85, 84, 20), (47, 111, 112, 48), (22, 86, 85, 21), (48, 112, 113, 49), (23, 87, 86, 22), (49, 113, 114, 50), (24, 88, 87, 23), (50, 114, 115, 51), (25, 89, 88, 24), (51, 115, 116, 52), (26, 90, 89, 25), (52, 116, 117, 53), (27, 91, 90, 26), (1, 65, 64, 0), (53, 117, 118, 54), (28, 92, 91, 27), (2, 66, 65, 1), (54, 118, 119, 55), (29, 93, 92, 28), (3, 67, 66, 2), (55, 119, 120, 56), (30, 94, 93, 29), (4, 68, 67, 3), (56, 120, 121, 57), (31, 95, 94, 30), (5, 69, 68, 4), (57, 121, 122, 58), (0, 64, 95, 31), (6, 70, 69, 5), (58, 122, 123, 59), (32, 96, 97, 33), (7, 71, 70, 6), (59, 123, 124, 60), (33, 97, 98, 34), (8, 72, 71, 7), (60, 124, 125, 61), (34, 98, 99, 35), (9, 73, 72, 8), (61, 125, 126, 62), (35, 99, 100, 36), (10, 74, 73, 9), (62, 126, 127, 63), (36, 100, 101, 37), (11, 75, 74, 10), (63, 127, 96, 32), (37, 101, 102, 38), (12, 76, 75, 11), (38, 102, 103, 39), (13, 77, 76, 12), (39, 103, 104, 40), (14, 78, 77, 13), (40, 104, 105, 41), (15, 79, 78, 14), (41, 105, 106, 42), (16, 80, 79, 15), (42, 106, 107, 43)])
me_circle.use_remesh_preserve_volume = False
me_circle.use_remesh_preserve_attributes = False
me_circle.use_mirror_vertex_groups = False
me_circle.update()
me_cube_001 = bpy.data.meshes.new('Cube.001')
me_cube_001.from_pydata([(0.1328, -0.6409, -0.2924), (0.1328, -0.6409, 1.0), (1.332, -0.6409, -0.2693), (1.332, -0.6409, 1.0), (0.1328, 0.0, -0.2924), (0.1328, 0.0, 1.0), (1.332, 0.0, -0.2693), (1.332, 0.0, 1.0), (1.508, -0.6411, -0.1113), (1.508, -0.6411, 0.8178), (1.508, 0.0, -0.1113), (1.508, 0.0, 0.8178), (1.571, -0.6411, -0.1113), (1.571, -0.6411, 0.8178), (1.571, 0.0, -0.1113), (1.571, 0.0, 0.8178), (0.03161, -0.9994, -0.02781), (0.03161, -0.9994, 0.7354), (1.215, -0.9994, -0.00475), (1.215, -0.9994, 0.7354), (-0.3736, -1.652, 0.1397), (-0.3736, -1.652, 0.4114), (-0.3736, -1.158, 0.1397), (-0.3736, -1.158, 0.4114), (-0.1606, -1.158, 0.1397), (-0.1606, -1.158, 0.4114), (-0.339, -1.076, 0.2048), (-0.339, -1.076, 0.3846), (-0.339, -1.021, 0.2048), (-0.339, -1.021, 0.3846), (-0.1969, -1.076, 0.2048), (-0.1969, -1.076, 0.3846), (-0.1969, -1.021, 0.2048), (-0.1969, -1.021, 0.3846), (0.4695, -0.6409, -0.2776), (0.2008, -0.6409, 1.0), (0.2008, 0.0, 1.0), (0.4695, 0.0, -0.2776), (0.4083, -0.9994, -0.01299), (0.2349, -0.9994, 0.7354), (0.6104, -0.6409, -0.2773), (0.3357, 0.0, 1.0), (0.5475, -0.9994, -0.01275), (0.3357, -0.6409, 1.0), (0.6104, 0.0, -0.2773), (0.3654, -0.9994, 0.7354), (1.594, 0.0, -0.1113), (1.594, 0.0, 0.8178), (1.594, -0.5734, -0.1113), (1.581, -0.6411, -0.1113), (1.581, -0.6411, 0.8178), (1.594, -0.5734, 0.8178)], [], [(6, 7, 3, 2), (35, 1, 17, 39), (44, 6, 2, 40), (36, 5, 1, 35), (0, 1, 5, 4), (10, 8, 9, 11), (15, 13, 50, 51, 47), (9, 8, 12, 13), (8, 10, 14, 12), (11, 9, 13, 15), (38, 39, 17, 16), (2, 3, 19, 18), (1, 0, 16, 17), (40, 2, 18, 42), (20, 21, 23, 22), (22, 23, 25, 24), (24, 25, 21, 20), (22, 24, 20), (25, 23, 21), (26, 27, 29, 28), (28, 29, 33, 32), (32, 33, 31, 30), (30, 31, 27, 26), (28, 32, 30, 26), (33, 29, 27, 31), (0, 34, 38, 16), (42, 45, 39, 38), (41, 36, 35, 43), (4, 37, 34, 0), (43, 35, 39, 45), (3, 43, 45, 19), (7, 41, 43, 3), (18, 19, 45, 42), (34, 40, 42, 38), (37, 44, 40, 34), (12, 14, 46, 48, 49), (46, 47, 51, 48), (50, 49, 48, 51), (13, 12, 49, 50)])
me_cube_001.polygons.foreach_set('material_index', [0, 0, 0, 0, 0, 0, 0, 0, 0, 0, 0, 0, 0, 0, 0, 0, 0, 0, 0, 1, 1, 1, 1, 1, 1, 0, 1, 1, 0, 1, 0, 0, 0, 1, 1, 0, 0, 0, 0])
me_cube_001.materials.append(mat_material_001)
me_cube_001.materials.append(mat_material_003)
me_cube_001.use_remesh_preserve_volume = False
me_cube_001.use_remesh_preserve_attributes = False
me_cube_001.use_mirror_vertex_groups = False
me_cube_001.update()

# ---- objects
ob_cube_005 = bpy.data.objects.new('Cube.005', me_cube)
ob_cube_006 = bpy.data.objects.new('Cube.006', me_cube_006)
ob_cube_004 = bpy.data.objects.new('Cube.004', me_cube_008)
ob_cube_009 = bpy.data.objects.new('Cube.009', me_cube_010)
ob_cube_007 = bpy.data.objects.new('Cube.007', me_cube_012)
ob_cube_008 = bpy.data.objects.new('Cube.008', me_cube_013)
ob_cube_010 = bpy.data.objects.new('Cube.010', me_cube_014)
ob_cube_011 = bpy.data.objects.new('Cube.011', me_cube_015)
ob_cube_012 = bpy.data.objects.new('Cube.012', me_cube_016)
ob_cube_013 = bpy.data.objects.new('Cube.013', me_cube_017)
ob_sun = bpy.data.objects.new('Sun', light_sun)
ob_cube_003 = bpy.data.objects.new('Cube.003', me_cube_004)
ob_cube_002 = bpy.data.objects.new('Cube.002', me_cube_003)
ob_circle_001 = bpy.data.objects.new('Circle.001', me_circle_001)
ob_cube_001 = bpy.data.objects.new('Cube.001', me_cube_002)
ob_circle = bpy.data.objects.new('Circle', me_circle)
ob_cube = bpy.data.objects.new('Cube', me_cube_001)

# ---- transforms, parenting, visibility, modifiers, constraints
ob_cube_005.location = (-0.3705, -0.7154, 0.8916)
ob_cube_005.scale = (0.6105, 0.3728, 0.212)
ob_cube_005.lineart.crease_threshold = 0.0
ob_cube_006.location = (-0.3705, 0.607, 0.8916)
ob_cube_006.scale = (0.6105, 0.3728, 0.212)
ob_cube_006.lineart.crease_threshold = 0.0
ob_cube_004.location = (3.824, -0.7833, 0.9109)
ob_cube_004.scale = (0.3398, 0.1525, 0.0111)
ob_cube_004.lineart.crease_threshold = 0.0
_m = ob_cube_004.modifiers.new('Mirror', 'MIRROR')
_m.use_axis = (False, True, False)
_m.mirror_object = ob_cube
ob_cube_009.location = (4.356, -0.7833, 0.9109)
ob_cube_009.scale = (0.09834, 0.1052, 0.007652)
ob_cube_009.lineart.crease_threshold = 0.0
_m = ob_cube_009.modifiers.new('Mirror', 'MIRROR')
_m.use_axis = (False, True, False)
_m.mirror_object = ob_cube
ob_cube_007.location = (3.292, -0.7833, 0.9109)
ob_cube_007.scale = (0.09834, 0.1052, 0.007652)
ob_cube_007.lineart.crease_threshold = 0.0
_m = ob_cube_007.modifiers.new('Mirror', 'MIRROR')
_m.use_axis = (False, True, False)
_m.mirror_object = ob_cube
ob_cube_008.location = (2.77, -0.7833, 0.9109)
ob_cube_008.scale = (0.3398, 0.1525, 0.0111)
ob_cube_008.lineart.crease_threshold = 0.0
_m = ob_cube_008.modifiers.new('Mirror', 'MIRROR')
_m.use_axis = (False, True, False)
_m.mirror_object = ob_cube
ob_cube_010.location = (2.253, -0.7833, 0.9109)
ob_cube_010.scale = (0.09834, 0.1052, 0.007652)
ob_cube_010.lineart.crease_threshold = 0.0
_m = ob_cube_010.modifiers.new('Mirror', 'MIRROR')
_m.use_axis = (False, True, False)
_m.mirror_object = ob_cube
ob_cube_011.location = (3.271, -0.4755, 1.05)
ob_cube_011.scale = (0.01624, 0.01624, 0.1526)
ob_cube_011.lineart.crease_threshold = 0.0
_m = ob_cube_011.modifiers.new('Mirror', 'MIRROR')
_m.use_axis = (False, True, False)
_m.mirror_object = ob_cube
ob_cube_012.location = (4.339, -0.4755, 1.05)
ob_cube_012.scale = (0.01624, 0.01624, 0.1526)
ob_cube_012.lineart.crease_threshold = 0.0
ob_cube_013.location = (2.242, -0.4755, 1.05)
ob_cube_013.scale = (0.01624, 0.01624, 0.1526)
ob_cube_013.lineart.crease_threshold = 0.0
_m = ob_cube_013.modifiers.new('Mirror', 'MIRROR')
_m.use_axis = (False, True, False)
_m.mirror_object = ob_cube
ob_sun.location = (3.91, -1.549, 6.541)
ob_sun.rotation_euler = (0.3023, 0.2272, -0.2022)
ob_sun.lineart.crease_threshold = 0.0
ob_cube_003.location = (-0.7177, 0.0, 0.4591)
ob_cube_003.scale = (1.779, 1.337, 0.2464)
ob_cube_003.lineart.crease_threshold = 0.0
ob_cube_002.location = (-0.03528, 0.0, -0.4261)
ob_cube_002.scale = (1.429, 0.4032, 1.19)
ob_cube_002.lineart.crease_threshold = 0.0
ob_circle_001.location = (-2.933, 3.095e-08, 0.4145)
ob_circle_001.rotation_euler = (-0.0, 1.571, 0.0)
ob_circle_001.scale = (0.4803, 0.4803, 0.4803)
ob_circle_001.lineart.crease_threshold = 0.0
ob_cube_001.location = (-2.837, 0.0, 0.1598)
ob_cube_001.rotation_euler = (0.0, -0.0, 3.142)
ob_cube_001.scale = (4.809, 2.073, 0.9112)
ob_cube_001.lineart.crease_threshold = 0.0
_m = ob_cube_001.modifiers.new('Mirror', 'MIRROR')
_m.use_axis = (False, True, False)
_m.use_clip = True
ob_circle.location = (7.497, 0.0, 0.0)
ob_circle.rotation_euler = (1.571, -0.0, 1.571)
ob_circle.scale = (2.579, 2.579, 0.9762)
ob_circle.lineart.crease_threshold = 0.0
ob_cube.location = (-0.482, 0.0, 0.0)
ob_cube.scale = (4.809, 2.073, 0.9112)
ob_cube.lineart.crease_threshold = 0.0
_m = ob_cube.modifiers.new('Mirror', 'MIRROR')
_m.use_axis = (False, True, False)
_m.use_clip = True

# ---- collection membership
scene.collection.objects.link(ob_cube_005)
scene.collection.objects.link(ob_cube_006)
scene.collection.objects.link(ob_cube_004)
scene.collection.objects.link(ob_cube_009)
scene.collection.objects.link(ob_cube_007)
scene.collection.objects.link(ob_cube_008)
scene.collection.objects.link(ob_cube_010)
scene.collection.objects.link(ob_cube_011)
scene.collection.objects.link(ob_cube_012)
scene.collection.objects.link(ob_cube_013)
scene.collection.objects.link(ob_sun)
col_collection_1.objects.link(ob_cube_003)
col_collection_1.objects.link(ob_cube_002)
col_collection_1.objects.link(ob_circle_001)
col_collection_1.objects.link(ob_cube_001)
col_collection_1.objects.link(ob_circle)
col_collection_1.objects.link(ob_cube)

# ---- scene / render settings (as saved in the file)
scene.frame_start = 1; scene.frame_end = 250; scene.frame_set(25)
scene.render.engine = 'CYCLES'
scene.render.resolution_percentage = 50
scene.render.dither_intensity = 0.0
scene.cycles.use_denoising = False
scene.cycles.samples = 128
scene.cycles.sampling_pattern = 'TABULATED_SOBOL'
scene.cycles.use_adaptive_sampling = False
scene.cycles.use_light_tree = False
scene.cycles.blur_glossy = 0.0
scene.cycles.sample_clamp_indirect = 0.0
scene.view_settings.view_transform = 'Standard'
bpy.context.view_layer.update()

# ---- added for rendering (the .blend has no active camera): camera
cam_auto = bpy.data.cameras.new('AutoCamera')
cam_auto.lens = 50.0
cam_auto.sensor_width = 36.0
cam_auto.clip_end = 1000.0
ob_auto_camera = bpy.data.objects.new('AutoCamera', cam_auto)
scene.collection.objects.link(ob_auto_camera)
ob_auto_camera.location = (15.1657, -16.2882, 10.8588)
ob_auto_camera.rotation_euler = (1.09748, -7.21219e-08, 0.694738)
scene.camera = ob_auto_camera
bpy.context.view_layer.update()
